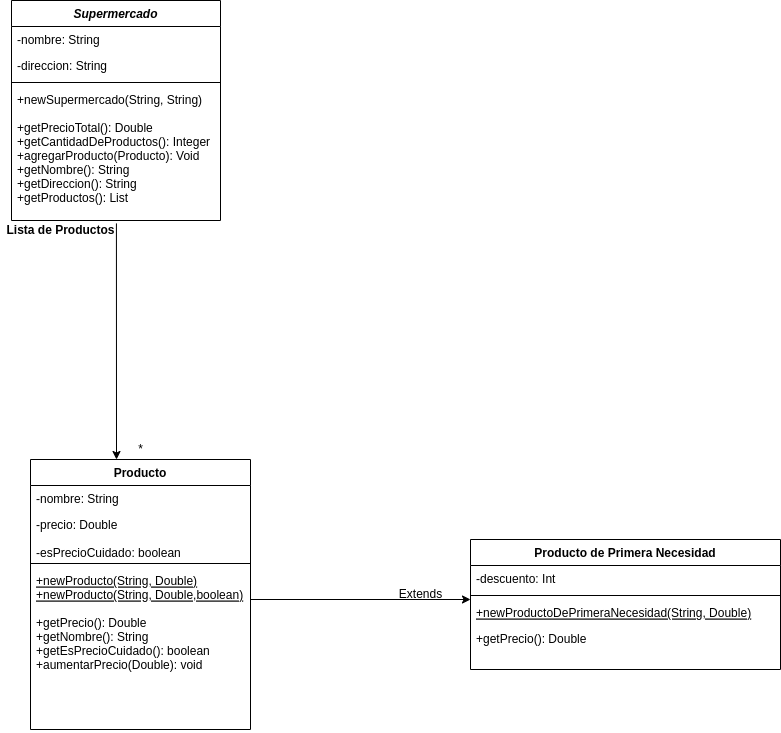

The diagram above was exported from draw.io. Its source (the exported page's mxGraphModel, read from the mxfile embedded in the PNG):
<mxGraphModel dx="862" dy="469" grid="1" gridSize="10" guides="1" tooltips="1" connect="1" arrows="1" fold="1" page="1" pageScale="1" pageWidth="827" pageHeight="1169" math="0" shadow="0">
  <root>
    <mxCell id="WIyWlLk6GJQsqaUBKTNV-0" />
    <mxCell id="WIyWlLk6GJQsqaUBKTNV-1" parent="WIyWlLk6GJQsqaUBKTNV-0" />
    <mxCell id="zkfFHV4jXpPFQw0GAbJ--0" value="Supermercado" style="swimlane;fontStyle=3;align=center;verticalAlign=top;childLayout=stackLayout;horizontal=1;startSize=26;horizontalStack=0;resizeParent=1;resizeLast=0;collapsible=1;marginBottom=0;rounded=0;shadow=0;strokeWidth=1;" parent="WIyWlLk6GJQsqaUBKTNV-1" vertex="1">
      <mxGeometry x="101" y="121" width="209" height="220" as="geometry">
        <mxRectangle x="230" y="140" width="160" height="26" as="alternateBounds" />
      </mxGeometry>
    </mxCell>
    <mxCell id="zkfFHV4jXpPFQw0GAbJ--1" value="-nombre: String" style="text;align=left;verticalAlign=top;spacingLeft=4;spacingRight=4;overflow=hidden;rotatable=0;points=[[0,0.5],[1,0.5]];portConstraint=eastwest;" parent="zkfFHV4jXpPFQw0GAbJ--0" vertex="1">
      <mxGeometry y="26" width="209" height="26" as="geometry" />
    </mxCell>
    <mxCell id="zkfFHV4jXpPFQw0GAbJ--2" value="-direccion: String" style="text;align=left;verticalAlign=top;spacingLeft=4;spacingRight=4;overflow=hidden;rotatable=0;points=[[0,0.5],[1,0.5]];portConstraint=eastwest;rounded=0;shadow=0;html=0;" parent="zkfFHV4jXpPFQw0GAbJ--0" vertex="1">
      <mxGeometry y="52" width="209" height="26" as="geometry" />
    </mxCell>
    <mxCell id="zkfFHV4jXpPFQw0GAbJ--4" value="" style="line;html=1;strokeWidth=1;align=left;verticalAlign=middle;spacingTop=-1;spacingLeft=3;spacingRight=3;rotatable=0;labelPosition=right;points=[];portConstraint=eastwest;" parent="zkfFHV4jXpPFQw0GAbJ--0" vertex="1">
      <mxGeometry y="78" width="209" height="8" as="geometry" />
    </mxCell>
    <mxCell id="zkfFHV4jXpPFQw0GAbJ--5" value="+newSupermercado(String, String)&#10;&#10;+getPrecioTotal(): Double  &#10;+getCantidadDeProductos(): Integer &#10;+agregarProducto(Producto): Void &#10;+getNombre(): String &#10;+getDireccion(): String&#10;+getProductos(): List" style="text;align=left;verticalAlign=top;spacingLeft=4;spacingRight=4;overflow=hidden;rotatable=0;points=[[0,0.5],[1,0.5]];portConstraint=eastwest;fontStyle=0" parent="zkfFHV4jXpPFQw0GAbJ--0" vertex="1">
      <mxGeometry y="86" width="209" height="134" as="geometry" />
    </mxCell>
    <mxCell id="zkfFHV4jXpPFQw0GAbJ--6" value="Producto" style="swimlane;fontStyle=1;align=center;verticalAlign=top;childLayout=stackLayout;horizontal=1;startSize=26;horizontalStack=0;resizeParent=1;resizeLast=0;collapsible=1;marginBottom=0;rounded=0;shadow=0;strokeWidth=1;" parent="WIyWlLk6GJQsqaUBKTNV-1" vertex="1">
      <mxGeometry x="120" y="580" width="220" height="270" as="geometry">
        <mxRectangle x="130" y="380" width="160" height="26" as="alternateBounds" />
      </mxGeometry>
    </mxCell>
    <mxCell id="zkfFHV4jXpPFQw0GAbJ--7" value="-nombre: String" style="text;align=left;verticalAlign=top;spacingLeft=4;spacingRight=4;overflow=hidden;rotatable=0;points=[[0,0.5],[1,0.5]];portConstraint=eastwest;" parent="zkfFHV4jXpPFQw0GAbJ--6" vertex="1">
      <mxGeometry y="26" width="220" height="26" as="geometry" />
    </mxCell>
    <mxCell id="zkfFHV4jXpPFQw0GAbJ--8" value="-precio: Double &#10;&#10;-esPrecioCuidado: boolean" style="text;align=left;verticalAlign=top;spacingLeft=4;spacingRight=4;overflow=hidden;rotatable=0;points=[[0,0.5],[1,0.5]];portConstraint=eastwest;rounded=0;shadow=0;html=0;" parent="zkfFHV4jXpPFQw0GAbJ--6" vertex="1">
      <mxGeometry y="52" width="220" height="48" as="geometry" />
    </mxCell>
    <mxCell id="zkfFHV4jXpPFQw0GAbJ--9" value="" style="line;html=1;strokeWidth=1;align=left;verticalAlign=middle;spacingTop=-1;spacingLeft=3;spacingRight=3;rotatable=0;labelPosition=right;points=[];portConstraint=eastwest;" parent="zkfFHV4jXpPFQw0GAbJ--6" vertex="1">
      <mxGeometry y="100" width="220" height="8" as="geometry" />
    </mxCell>
    <mxCell id="zkfFHV4jXpPFQw0GAbJ--10" value="+newProducto(String, Double)&#10;+newProducto(String, Double,boolean)" style="text;align=left;verticalAlign=top;spacingLeft=4;spacingRight=4;overflow=hidden;rotatable=0;points=[[0,0.5],[1,0.5]];portConstraint=eastwest;fontStyle=4" parent="zkfFHV4jXpPFQw0GAbJ--6" vertex="1">
      <mxGeometry y="108" width="220" height="42" as="geometry" />
    </mxCell>
    <mxCell id="zkfFHV4jXpPFQw0GAbJ--11" value="+getPrecio(): Double &#10;+getNombre(): String &#10;+getEsPrecioCuidado(): boolean&#10;+aumentarPrecio(Double): void" style="text;align=left;verticalAlign=top;spacingLeft=4;spacingRight=4;overflow=hidden;rotatable=0;points=[[0,0.5],[1,0.5]];portConstraint=eastwest;" parent="zkfFHV4jXpPFQw0GAbJ--6" vertex="1">
      <mxGeometry y="150" width="220" height="120" as="geometry" />
    </mxCell>
    <mxCell id="zkfFHV4jXpPFQw0GAbJ--17" value="Producto de Primera Necesidad" style="swimlane;fontStyle=1;align=center;verticalAlign=top;childLayout=stackLayout;horizontal=1;startSize=26;horizontalStack=0;resizeParent=1;resizeLast=0;collapsible=1;marginBottom=0;rounded=0;shadow=0;strokeWidth=1;" parent="WIyWlLk6GJQsqaUBKTNV-1" vertex="1">
      <mxGeometry x="560" y="660" width="310" height="130" as="geometry">
        <mxRectangle x="550" y="140" width="160" height="26" as="alternateBounds" />
      </mxGeometry>
    </mxCell>
    <mxCell id="zkfFHV4jXpPFQw0GAbJ--18" value="-descuento: Int" style="text;align=left;verticalAlign=top;spacingLeft=4;spacingRight=4;overflow=hidden;rotatable=0;points=[[0,0.5],[1,0.5]];portConstraint=eastwest;" parent="zkfFHV4jXpPFQw0GAbJ--17" vertex="1">
      <mxGeometry y="26" width="310" height="26" as="geometry" />
    </mxCell>
    <mxCell id="zkfFHV4jXpPFQw0GAbJ--23" value="" style="line;html=1;strokeWidth=1;align=left;verticalAlign=middle;spacingTop=-1;spacingLeft=3;spacingRight=3;rotatable=0;labelPosition=right;points=[];portConstraint=eastwest;" parent="zkfFHV4jXpPFQw0GAbJ--17" vertex="1">
      <mxGeometry y="52" width="310" height="8" as="geometry" />
    </mxCell>
    <mxCell id="zkfFHV4jXpPFQw0GAbJ--24" value="+newProductoDePrimeraNecesidad(String, Double)" style="text;align=left;verticalAlign=top;spacingLeft=4;spacingRight=4;overflow=hidden;rotatable=0;points=[[0,0.5],[1,0.5]];portConstraint=eastwest;fontStyle=4" parent="zkfFHV4jXpPFQw0GAbJ--17" vertex="1">
      <mxGeometry y="60" width="310" height="26" as="geometry" />
    </mxCell>
    <mxCell id="zkfFHV4jXpPFQw0GAbJ--25" value="+getPrecio(): Double" style="text;align=left;verticalAlign=top;spacingLeft=4;spacingRight=4;overflow=hidden;rotatable=0;points=[[0,0.5],[1,0.5]];portConstraint=eastwest;" parent="zkfFHV4jXpPFQw0GAbJ--17" vertex="1">
      <mxGeometry y="86" width="310" height="26" as="geometry" />
    </mxCell>
    <mxCell id="kw0DAaZIC0FvpypWACEc-0" value="" style="endArrow=classic;html=1;rounded=0;exitX=0.502;exitY=1.022;exitDx=0;exitDy=0;exitPerimeter=0;" edge="1" parent="WIyWlLk6GJQsqaUBKTNV-1" source="zkfFHV4jXpPFQw0GAbJ--5">
      <mxGeometry width="50" height="50" relative="1" as="geometry">
        <mxPoint x="240" y="460" as="sourcePoint" />
        <mxPoint x="206" y="580" as="targetPoint" />
      </mxGeometry>
    </mxCell>
    <mxCell id="kw0DAaZIC0FvpypWACEc-1" value="&lt;b&gt;Lista de Productos&lt;/b&gt;" style="text;html=1;align=center;verticalAlign=middle;resizable=0;points=[];autosize=1;strokeColor=none;fillColor=none;" vertex="1" parent="WIyWlLk6GJQsqaUBKTNV-1">
      <mxGeometry x="90" y="341" width="120" height="20" as="geometry" />
    </mxCell>
    <mxCell id="kw0DAaZIC0FvpypWACEc-3" value="*" style="text;html=1;align=center;verticalAlign=middle;resizable=0;points=[];autosize=1;strokeColor=none;fillColor=none;" vertex="1" parent="WIyWlLk6GJQsqaUBKTNV-1">
      <mxGeometry x="220" y="560" width="20" height="20" as="geometry" />
    </mxCell>
    <mxCell id="kw0DAaZIC0FvpypWACEc-5" value="" style="endArrow=classic;html=1;rounded=0;" edge="1" parent="WIyWlLk6GJQsqaUBKTNV-1">
      <mxGeometry width="50" height="50" relative="1" as="geometry">
        <mxPoint x="340" y="720" as="sourcePoint" />
        <mxPoint x="560" y="720" as="targetPoint" />
      </mxGeometry>
    </mxCell>
    <mxCell id="kw0DAaZIC0FvpypWACEc-6" value="Extends&lt;br&gt;" style="text;html=1;align=center;verticalAlign=middle;resizable=0;points=[];autosize=1;strokeColor=none;fillColor=none;" vertex="1" parent="WIyWlLk6GJQsqaUBKTNV-1">
      <mxGeometry x="480" y="705" width="60" height="20" as="geometry" />
    </mxCell>
  </root>
</mxGraphModel>